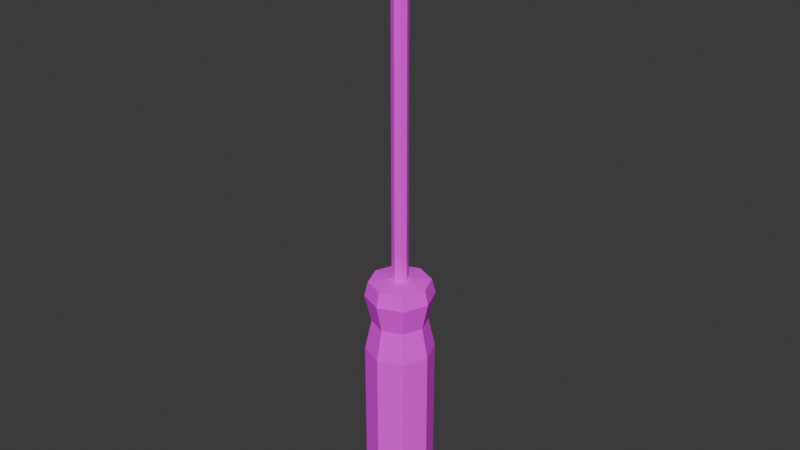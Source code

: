 # Source: Screwdriver.blend  (saved by Blender 4.2.67; exported with 4.5.12 LTS)
import bpy
from mathutils import Matrix  # noqa: F401  (used for matrix-valued properties, if any)

bpy.ops.wm.read_factory_settings(use_empty=True)
scene = bpy.context.scene
scene.name = 'Scene'

# ---- collections
col_collection = bpy.data.collections.new('Collection'); scene.collection.children.link(col_collection)

# ---- images (referenced by path relative to the original .blend; pixels are not part of the script)
import os
ASSET_DIR = os.environ.get("B2B_ASSET_DIR", "")  # directory of the original .blend (textures are referenced by path, not embedded)
HERE = os.path.dirname(os.path.abspath(__file__))  # packed textures are extracted next to this script under _unpacked/

def load_image(name, relpath, width, height, colorspace="sRGB"):
    """Load a texture the original file referenced (path relative to the .blend, or extracted next to this script)."""
    p = next((c for c in (os.path.join(HERE, relpath), os.path.join(ASSET_DIR, relpath)) if relpath and os.path.exists(c)), "")
    if p:
        img = bpy.data.images.load(p, check_existing=True)
        img.name = name
    else:  # same state as the original file: an image datablock whose file is absent (Cycles renders it pink)
        img = bpy.data.images.new(name, width, height)
        img.source = "FILE"
        img.filepath = "//" + (relpath or name)
    img.colorspace_settings.name = colorspace
    return img
img_screwdriver_128px_png = load_image('ScrewDriver_128px.png', 'ScrewDriver_128px.png', 1024, 1024, 'sRGB')

# ---- materials (node trees are filled in below, after node groups)
mat_screwdriver = bpy.data.materials.new('ScrewDriver')

# ---- material node trees
mat_screwdriver.use_nodes = True; mat_screwdriver.node_tree.nodes.clear()
_N = mat_screwdriver.node_tree.nodes; _L = mat_screwdriver.node_tree.links
n0 = _N.new('ShaderNodeBsdfPrincipled'); n0.name = 'Principled BSDF'; n0.location = (10, 300)
n0.inputs[2].default_value = 1.0
n1 = _N.new('ShaderNodeOutputMaterial'); n1.name = 'Material Output'; n1.location = (300, 300)
n2 = _N.new('ShaderNodeTexImage'); n2.name = 'Image Texture'; n2.location = (-280, 280)
n2.image = img_screwdriver_128px_png
n2.interpolation = 'Closest'
_L.new(n0.outputs[0], n1.inputs[0])
_L.new(n2.outputs[0], n0.inputs[0])
n1.is_active_output = True

# ---- world
world_world = bpy.data.worlds.new('World'); scene.world = world_world
world_world.use_nodes = True; world_world.node_tree.nodes.clear()
_N = world_world.node_tree.nodes; _L = world_world.node_tree.links
n0 = _N.new('ShaderNodeOutputWorld'); n0.name = 'World Output'; n0.location = (300, 300)
n1 = _N.new('ShaderNodeBackground'); n1.name = 'Background'; n1.location = (10, 300)
n1.inputs[0].default_value = (0.05088, 0.05088, 0.05088, 1.0)
_L.new(n1.outputs[0], n0.inputs[0])
n0.is_active_output = True
world_world.color = (0.05088, 0.05088, 0.05088)
world_world.sun_shadow_jitter_overblur = 0.0

# ---- meshes
me_cylinder = bpy.data.meshes.new('Cylinder')
me_cylinder.from_pydata([(0.0, 0.4493, 1.485), (0.3177, 0.3177, 1.485), (0.4493, 1.754e-09, 1.485), (0.3177, -0.3177, 1.485), (0.0, -0.4493, 1.485), (-0.3177, -0.3177, 1.485), (-0.4493, 1.754e-09, 1.485), (-0.3177, 0.3177, 1.485), (0.0, 1.716, 1.338), (1.213, 1.213, 1.338), (1.716, 0.0, 1.338), (1.213, -1.213, 1.338), (0.0, -1.716, 1.338), (-1.213, -1.213, 1.338), (-1.716, 0.0, 1.338), (-1.213, 1.213, 1.338), (-1.723e-07, 1.922, -11.87), (1.359, 1.359, -11.87), (1.922, 0.0, -11.87), (1.359, -1.359, -11.87), (-1.723e-07, -1.922, -11.87), (-1.359, -1.359, -11.87), (-1.922, 0.0, -11.87), (-1.359, 1.359, -11.87), (-1.535e-07, 1.485, -12.92), (1.05, 1.05, -12.92), (1.485, 0.0, -12.92), (1.05, -1.05, -12.92), (-1.535e-07, -1.485, -12.92), (-1.05, -1.05, -12.92), (-1.485, 0.0, -12.92), (-1.05, 1.05, -12.92), (1.359, -1.359, 0.5006), (1.922, 0.0, 0.5006), (1.359, 1.359, 0.5006), (0.0, 1.922, 0.5006), (-1.359, 1.359, 0.5006), (-1.922, 0.0, 0.5006), (-1.359, -1.359, 0.5006), (0.0, -1.922, 0.5006), (1.095, -1.095, -1.101), (1.095, 1.095, -1.101), (-1.549, 0.0, -1.101), (0.0, -1.549, -1.101), (1.549, 0.0, -1.101), (0.0, 1.549, -1.101), (-1.095, 1.095, -1.101), (-1.095, -1.095, -1.101), (1.359, -1.359, -2.83), (1.359, 1.359, -2.83), (-1.922, 0.0, -2.83), (0.0, -1.922, -2.83), (1.922, 0.0, -2.83), (0.0, 1.922, -2.83), (-1.359, 1.359, -2.83), (-1.359, -1.359, -2.83), (-0.3177, -0.3177, 17.75), (-0.4493, 0.0, 17.75), (-0.3177, 0.3177, 17.75), (0.0, 0.4493, 17.75), (0.3177, 0.3177, 17.75), (0.0, 0.4493, 1.485), (0.3177, 0.3177, 1.485), (0.4493, 1.754e-09, 1.485), (0.3177, -0.3177, 1.485), (0.0, -0.4493, 1.485), (-0.3177, -0.3177, 1.485), (-0.4493, 1.754e-09, 1.485), (-0.3177, 0.3177, 1.485), (0.0, 0.4493, 21.46), (0.0, 0.0, 22.22), (0.4493, 1.754e-09, 21.46), (0.0, -0.4493, 21.46), (-0.4493, 1.754e-09, 21.46), (0.0, -0.4493, 17.75), (0.3177, -0.3177, 17.75), (0.4493, 0.0, 17.75), (0.0, -0.4493, 19.6), (-0.4493, 0.0, 19.6), (0.3177, 0.3177, 19.6), (0.0, 0.4493, 19.6), (-0.3177, 0.3177, 19.6), (-0.3177, -0.3177, 19.6), (0.3177, -0.3177, 19.6), (0.4493, 0.0, 19.6)], [], [(1, 2, 10, 9), (52, 48, 19, 18), (4, 5, 13, 12), (7, 0, 8, 15), (0, 1, 9, 8), (2, 3, 11, 10), (5, 6, 14, 13), (3, 4, 12, 11), (6, 7, 15, 14), (23, 16, 24, 31), (53, 49, 17, 16), (54, 53, 16, 23), (55, 50, 22, 21), (48, 51, 20, 19), (49, 52, 18, 17), (50, 54, 23, 22), (51, 55, 21, 20), (24, 25, 26, 27, 28, 29, 30, 31), (21, 22, 30, 29), (19, 20, 28, 27), (17, 18, 26, 25), (22, 23, 31, 30), (20, 21, 29, 28), (18, 19, 27, 26), (16, 17, 25, 24), (12, 13, 38, 39), (14, 15, 36, 37), (9, 10, 33, 34), (11, 12, 39, 32), (13, 14, 37, 38), (15, 8, 35, 36), (8, 9, 34, 35), (10, 11, 32, 33), (39, 38, 47, 43), (37, 36, 46, 42), (34, 33, 44, 41), (32, 39, 43, 40), (38, 37, 42, 47), (36, 35, 45, 46), (35, 34, 41, 45), (33, 32, 40, 44), (43, 47, 55, 51), (42, 46, 54, 50), (41, 44, 52, 49), (40, 43, 51, 48), (47, 42, 50, 55), (46, 45, 53, 54), (45, 41, 49, 53), (44, 40, 48, 52), (66, 65, 74, 56), (64, 63, 76, 75), (6, 5, 66, 67), (4, 3, 64, 65), (2, 1, 62, 63), (7, 6, 67, 68), (5, 4, 65, 66), (3, 2, 63, 64), (1, 0, 61, 62), (0, 7, 68, 61), (79, 80, 69, 70), (80, 81, 70, 69), (78, 82, 70, 73), (77, 83, 70, 72), (84, 79, 70, 71), (81, 78, 73, 70), (82, 77, 72, 70), (83, 84, 71, 70), (68, 67, 57, 58), (63, 62, 60, 76), (65, 64, 75, 74), (67, 66, 56, 57), (61, 68, 58, 59), (62, 61, 59, 60), (75, 76, 84, 83), (56, 74, 77, 82), (58, 57, 78, 81), (76, 60, 79, 84), (74, 75, 83, 77), (57, 56, 82, 78), (59, 58, 81, 80), (60, 59, 80, 79)])
_uv = me_cylinder.uv_layers.new(name='UVMap')
_uv.uv.foreach_set('vector', [0.1049, 0.4103, 0.1133, 0.4103, 0.1133, 0.4064, 0.08124, 0.4064, 0.1133, 0.2949, 0.1492, 0.2949, 0.1492, 0.0562, 0.1133, 0.0562, 0.1133, 0.4103, 0.1049, 0.4103, 0.08124, 0.4064, 0.1133, 0.4064, 0.1049, 0.4103, 0.1133, 0.4103, 0.1133, 0.4064, 0.08123, 0.4064, 0.1133, 0.4103, 0.1217, 0.4103, 0.1453, 0.4064, 0.1133, 0.4064, 0.1133, 0.4103, 0.1217, 0.4103, 0.1453, 0.4064, 0.1133, 0.4064, 0.1217, 0.4103, 0.1133, 0.4103, 0.1133, 0.4064, 0.1453, 0.4064, 0.1217, 0.4103, 0.1133, 0.4103, 0.1133, 0.4064, 0.1453, 0.4064, 0.1133, 0.4103, 0.1049, 0.4103, 0.08124, 0.4064, 0.1133, 0.4064, 0.179, 0.0562, 0.2148, 0.0562, 0.2148, 0.02848, 0.1871, 0.02848, 0.2148, 0.2949, 0.2507, 0.2949, 0.2507, 0.0562, 0.2148, 0.0562, 0.179, 0.2949, 0.2148, 0.2949, 0.2148, 0.0562, 0.179, 0.0562, 0.1492, 0.2949, 0.1133, 0.2949, 0.1133, 0.0562, 0.1492, 0.0562, 0.2507, 0.2949, 0.2148, 0.2949, 0.2148, 0.0562, 0.2507, 0.0562, 0.07739, 0.2949, 0.1133, 0.2949, 0.1133, 0.0562, 0.07739, 0.0562, 0.1133, 0.2949, 0.07739, 0.2949, 0.07739, 0.0562, 0.1133, 0.0562, 0.2148, 0.2949, 0.179, 0.2949, 0.179, 0.0562, 0.2148, 0.0562, 0.4968, 0.2762, 0.569, 0.3062, 0.5989, 0.3784, 0.569, 0.4506, 0.4968, 0.4805, 0.4246, 0.4506, 0.3946, 0.3784, 0.4246, 0.3062, 0.1492, 0.0562, 0.1133, 0.0562, 0.1133, 0.02848, 0.141, 0.02848, 0.2507, 0.0562, 0.2148, 0.0562, 0.2148, 0.02848, 0.2426, 0.02848, 0.07739, 0.0562, 0.1133, 0.0562, 0.1133, 0.02848, 0.08555, 0.02848, 0.1133, 0.0562, 0.07739, 0.0562, 0.08555, 0.02848, 0.1133, 0.02848, 0.2148, 0.0562, 0.179, 0.0562, 0.1871, 0.02848, 0.2148, 0.02848, 0.1133, 0.0562, 0.1492, 0.0562, 0.141, 0.02848, 0.1133, 0.02848, 0.2148, 0.0562, 0.2507, 0.0562, 0.2426, 0.02848, 0.2148, 0.02848, 0.1133, 0.4064, 0.08124, 0.4064, 0.07739, 0.3843, 0.1133, 0.3843, 0.1133, 0.4064, 0.08124, 0.4064, 0.07739, 0.3843, 0.1133, 0.3843, 0.08124, 0.4064, 0.1133, 0.4064, 0.1133, 0.3843, 0.07739, 0.3843, 0.1453, 0.4064, 0.1133, 0.4064, 0.1133, 0.3843, 0.1492, 0.3843, 0.1453, 0.4064, 0.1133, 0.4064, 0.1133, 0.3843, 0.1492, 0.3843, 0.08123, 0.4064, 0.1133, 0.4064, 0.1133, 0.3843, 0.07739, 0.3843, 0.1133, 0.4064, 0.1453, 0.4064, 0.1492, 0.3843, 0.1133, 0.3843, 0.1133, 0.4064, 0.1453, 0.4064, 0.1492, 0.3843, 0.1133, 0.3843, 0.2148, 0.3828, 0.179, 0.3828, 0.1859, 0.3405, 0.2148, 0.3405, 0.1133, 0.3828, 0.07739, 0.3828, 0.08435, 0.3405, 0.1133, 0.3405, 0.07739, 0.3828, 0.1133, 0.3828, 0.1133, 0.3405, 0.08435, 0.3405, 0.2507, 0.3828, 0.2148, 0.3828, 0.2148, 0.3405, 0.2438, 0.3405, 0.1492, 0.3828, 0.1133, 0.3828, 0.1133, 0.3405, 0.1422, 0.3405, 0.179, 0.3828, 0.2148, 0.3828, 0.2148, 0.3405, 0.1859, 0.3405, 0.2148, 0.3828, 0.2507, 0.3828, 0.2438, 0.3405, 0.2148, 0.3405, 0.1133, 0.3828, 0.1492, 0.3828, 0.1422, 0.3405, 0.1133, 0.3405, 0.2148, 0.3405, 0.1859, 0.3405, 0.179, 0.2949, 0.2148, 0.2949, 0.1133, 0.3405, 0.08435, 0.3405, 0.07739, 0.2949, 0.1133, 0.2949, 0.08435, 0.3405, 0.1133, 0.3405, 0.1133, 0.2949, 0.07739, 0.2949, 0.2438, 0.3405, 0.2148, 0.3405, 0.2148, 0.2949, 0.2507, 0.2949, 0.1422, 0.3405, 0.1133, 0.3405, 0.1133, 0.2949, 0.1492, 0.2949, 0.1859, 0.3405, 0.2148, 0.3405, 0.2148, 0.2949, 0.179, 0.2949, 0.2148, 0.3405, 0.2438, 0.3405, 0.2507, 0.2949, 0.2148, 0.2949, 0.1133, 0.3405, 0.1422, 0.3405, 0.1492, 0.2949, 0.1133, 0.2949, 0.2109, 0.4365, 0.2031, 0.4365, 0.2031, 0.8583, 0.2109, 0.8583, 0.1094, 0.4375, 0.1172, 0.4375, 0.1172, 0.8516, 0.1094, 0.8516, 0.1133, 0.4103, 0.1217, 0.4103, 0.1217, 0.4103, 0.1133, 0.4103, 0.1133, 0.4103, 0.1217, 0.4103, 0.1217, 0.4103, 0.1133, 0.4103, 0.1133, 0.4103, 0.1049, 0.4103, 0.1049, 0.4103, 0.1133, 0.4103, 0.1049, 0.4103, 0.1133, 0.4103, 0.1133, 0.4103, 0.1049, 0.4103, 0.1049, 0.4103, 0.1133, 0.4103, 0.1133, 0.4103, 0.1049, 0.4103, 0.1217, 0.4103, 0.1133, 0.4103, 0.1133, 0.4103, 0.1217, 0.4103, 0.1217, 0.4103, 0.1133, 0.4103, 0.1133, 0.4103, 0.1217, 0.4103, 0.1133, 0.4103, 0.1049, 0.4103, 0.1049, 0.4103, 0.1133, 0.4103, 0.2109, 0.9062, 0.2188, 0.9062, 0.2188, 0.9531, 0.2109, 0.9688, 0.1172, 0.8984, 0.1094, 0.8984, 0.1094, 0.9688, 0.1172, 0.9531, 0.2188, 0.9062, 0.2109, 0.9062, 0.2109, 0.9688, 0.2188, 0.9531, 0.1016, 0.9062, 0.1094, 0.9062, 0.1094, 0.9688, 0.1016, 0.9531, 0.2031, 0.9062, 0.2109, 0.9062, 0.2109, 0.9688, 0.2031, 0.9531, 0.1094, 0.8984, 0.1016, 0.8984, 0.1016, 0.9531, 0.1094, 0.9688, 0.2109, 0.9062, 0.2031, 0.9062, 0.2031, 0.9531, 0.2109, 0.9688, 0.1094, 0.9062, 0.1172, 0.9062, 0.1172, 0.9531, 0.1094, 0.9688, 0.1094, 0.4375, 0.1016, 0.4375, 0.1016, 0.8516, 0.1094, 0.8516, 0.2031, 0.4375, 0.2109, 0.4375, 0.2109, 0.8516, 0.2031, 0.8516, 0.1016, 0.4375, 0.1094, 0.4375, 0.1094, 0.8516, 0.1016, 0.8516, 0.2188, 0.4365, 0.2109, 0.4365, 0.2109, 0.8583, 0.2188, 0.8583, 0.1172, 0.4375, 0.1094, 0.4375, 0.1094, 0.8516, 0.1172, 0.8516, 0.2109, 0.4375, 0.2188, 0.4375, 0.2188, 0.8516, 0.2109, 0.8516, 0.1094, 0.8516, 0.1172, 0.8516, 0.1172, 0.9062, 0.1094, 0.9062, 0.2109, 0.8594, 0.2031, 0.8594, 0.2031, 0.9062, 0.2109, 0.9062, 0.1094, 0.8516, 0.1016, 0.8516, 0.1016, 0.8984, 0.1094, 0.8984, 0.2031, 0.8516, 0.2109, 0.8516, 0.2109, 0.9062, 0.2031, 0.9062, 0.1016, 0.8516, 0.1094, 0.8516, 0.1094, 0.9062, 0.1016, 0.9062, 0.2188, 0.8594, 0.2109, 0.8594, 0.2109, 0.9062, 0.2188, 0.9062, 0.1172, 0.8516, 0.1094, 0.8516, 0.1094, 0.8984, 0.1172, 0.8984, 0.2109, 0.8516, 0.2188, 0.8516, 0.2188, 0.9062, 0.2109, 0.9062])
me_cylinder.materials.append(mat_screwdriver)
me_cylinder.use_mirror_x = True
me_cylinder.use_mirror_y = True
me_cylinder.update()

# ---- objects
ob_screwdriver = bpy.data.objects.new('ScrewDriver', me_cylinder)

# ---- transforms, parenting, visibility, modifiers, constraints
ob_screwdriver.location = (0.0, 0.0, 0.0)
ob_screwdriver.use_mesh_mirror_x = True
ob_screwdriver.use_mesh_mirror_y = True

# ---- collection membership
col_collection.objects.link(ob_screwdriver)

# ---- scene / render settings (as saved in the file)
scene.frame_start = 1; scene.frame_end = 250; scene.frame_set(1)
scene.render.engine = 'BLENDER_EEVEE_NEXT'
bpy.context.view_layer.update()

# ---- added for rendering (the .blend has no active camera and no usable light): camera, sun
cam_auto = bpy.data.cameras.new('AutoCamera')
cam_auto.lens = 50.0
cam_auto.sensor_width = 36.0
cam_auto.clip_end = 1000.0
ob_auto_camera = bpy.data.objects.new('AutoCamera', cam_auto)
scene.collection.objects.link(ob_auto_camera)
ob_auto_camera.location = (32.8948, -39.4738, 30.9681)
ob_auto_camera.rotation_euler = (1.09748, -7.21219e-08, 0.694738)
scene.camera = ob_auto_camera
light_auto_sun = bpy.data.lights.new('AutoSun', 'SUN')
light_auto_sun.energy = 3.0
light_auto_sun.angle = 0.0523599
ob_auto_sun = bpy.data.objects.new('AutoSun', light_auto_sun)
scene.collection.objects.link(ob_auto_sun)
ob_auto_sun.rotation_euler = (0.872665, 0.174533, 0.523599)
bpy.context.view_layer.update()
